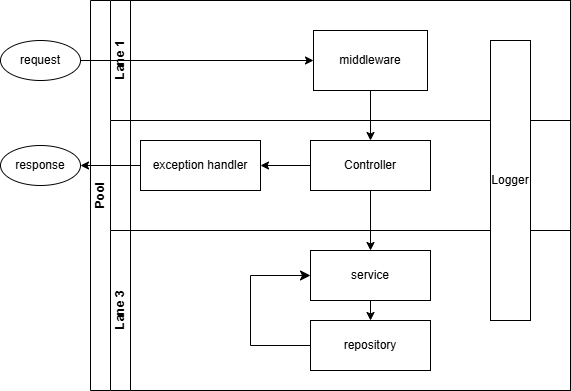

The diagram above was exported from draw.io. Its source (the exported page's mxGraphModel, read from the mxfile embedded in the PNG):
<mxGraphModel dx="1434" dy="858" grid="1" gridSize="10" guides="1" tooltips="1" connect="1" arrows="1" fold="1" page="1" pageScale="1" pageWidth="827" pageHeight="1169" math="0" shadow="0">
  <root>
    <mxCell id="0" />
    <mxCell id="1" parent="0" />
    <mxCell id="dNxyNK7c78bLwvsdeMH5-19" value="Pool" style="swimlane;html=1;childLayout=stackLayout;resizeParent=1;resizeParentMax=0;horizontal=0;startSize=20;horizontalStack=0;" parent="1" vertex="1">
      <mxGeometry x="120" y="120" width="480" height="390" as="geometry" />
    </mxCell>
    <mxCell id="dNxyNK7c78bLwvsdeMH5-20" value="Lane 1" style="swimlane;html=1;startSize=20;horizontal=0;" parent="dNxyNK7c78bLwvsdeMH5-19" vertex="1">
      <mxGeometry x="20" width="460" height="120" as="geometry" />
    </mxCell>
    <mxCell id="dNxyNK7c78bLwvsdeMH5-24" value="middleware" style="rounded=0;whiteSpace=wrap;html=1;fontFamily=Helvetica;fontSize=12;fontColor=#000000;align=center;" parent="dNxyNK7c78bLwvsdeMH5-20" vertex="1">
      <mxGeometry x="203" y="30" width="114" height="60" as="geometry" />
    </mxCell>
    <mxCell id="dNxyNK7c78bLwvsdeMH5-21" value="Lane 2" style="swimlane;html=1;startSize=20;horizontal=0;" parent="dNxyNK7c78bLwvsdeMH5-19" vertex="1">
      <mxGeometry x="20" y="120" width="460" height="270" as="geometry" />
    </mxCell>
    <mxCell id="dNxyNK7c78bLwvsdeMH5-26" value="Controller" style="rounded=0;whiteSpace=wrap;html=1;fontFamily=Helvetica;fontSize=12;fontColor=#000000;align=center;" parent="dNxyNK7c78bLwvsdeMH5-21" vertex="1">
      <mxGeometry x="200" y="20" width="120" height="50" as="geometry" />
    </mxCell>
    <mxCell id="dNxyNK7c78bLwvsdeMH5-22" value="Lane 3" style="swimlane;html=1;startSize=20;horizontal=0;" parent="dNxyNK7c78bLwvsdeMH5-21" vertex="1">
      <mxGeometry y="110" width="460" height="160" as="geometry" />
    </mxCell>
    <mxCell id="dNxyNK7c78bLwvsdeMH5-34" value="service" style="rounded=0;whiteSpace=wrap;html=1;fontFamily=Helvetica;fontSize=12;fontColor=#000000;align=center;" parent="dNxyNK7c78bLwvsdeMH5-22" vertex="1">
      <mxGeometry x="200" y="20" width="120" height="50" as="geometry" />
    </mxCell>
    <mxCell id="d6G9PGElPxzRdmLsxX6v-4" value="repository" style="rounded=0;whiteSpace=wrap;html=1;fontFamily=Helvetica;fontSize=12;fontColor=#000000;align=center;" parent="dNxyNK7c78bLwvsdeMH5-22" vertex="1">
      <mxGeometry x="200" y="90" width="120" height="50" as="geometry" />
    </mxCell>
    <mxCell id="d6G9PGElPxzRdmLsxX6v-10" value="" style="endArrow=classic;html=1;rounded=0;exitX=0.5;exitY=1;exitDx=0;exitDy=0;entryX=0.5;entryY=0;entryDx=0;entryDy=0;" parent="dNxyNK7c78bLwvsdeMH5-22" source="dNxyNK7c78bLwvsdeMH5-34" target="d6G9PGElPxzRdmLsxX6v-4" edge="1">
      <mxGeometry width="50" height="50" relative="1" as="geometry">
        <mxPoint x="270" y="80" as="sourcePoint" />
        <mxPoint x="320" y="30" as="targetPoint" />
      </mxGeometry>
    </mxCell>
    <mxCell id="d6G9PGElPxzRdmLsxX6v-12" value="" style="edgeStyle=elbowEdgeStyle;elbow=horizontal;endArrow=classic;html=1;curved=0;rounded=0;endSize=8;startSize=8;exitX=0;exitY=0.5;exitDx=0;exitDy=0;" parent="dNxyNK7c78bLwvsdeMH5-22" source="d6G9PGElPxzRdmLsxX6v-4" target="dNxyNK7c78bLwvsdeMH5-34" edge="1">
      <mxGeometry width="50" height="50" relative="1" as="geometry">
        <mxPoint x="270" y="420" as="sourcePoint" />
        <mxPoint x="320" y="370" as="targetPoint" />
        <Array as="points">
          <mxPoint x="140" y="120" />
        </Array>
      </mxGeometry>
    </mxCell>
    <mxCell id="d6G9PGElPxzRdmLsxX6v-3" value="exception handler" style="rounded=0;whiteSpace=wrap;html=1;fontFamily=Helvetica;fontSize=12;fontColor=#000000;align=center;" parent="dNxyNK7c78bLwvsdeMH5-21" vertex="1">
      <mxGeometry x="30" y="20" width="120" height="50" as="geometry" />
    </mxCell>
    <mxCell id="d6G9PGElPxzRdmLsxX6v-7" value="" style="endArrow=classic;html=1;rounded=0;entryX=1;entryY=0.5;entryDx=0;entryDy=0;exitX=0;exitY=0.5;exitDx=0;exitDy=0;" parent="dNxyNK7c78bLwvsdeMH5-21" source="dNxyNK7c78bLwvsdeMH5-26" target="d6G9PGElPxzRdmLsxX6v-3" edge="1">
      <mxGeometry width="50" height="50" relative="1" as="geometry">
        <mxPoint x="450" y="320" as="sourcePoint" />
        <mxPoint x="500" y="270" as="targetPoint" />
      </mxGeometry>
    </mxCell>
    <mxCell id="d6G9PGElPxzRdmLsxX6v-9" value="" style="endArrow=classic;html=1;rounded=0;exitX=0.5;exitY=1;exitDx=0;exitDy=0;entryX=0.5;entryY=0;entryDx=0;entryDy=0;" parent="dNxyNK7c78bLwvsdeMH5-21" source="dNxyNK7c78bLwvsdeMH5-26" target="dNxyNK7c78bLwvsdeMH5-34" edge="1">
      <mxGeometry width="50" height="50" relative="1" as="geometry">
        <mxPoint x="270" y="190" as="sourcePoint" />
        <mxPoint x="320" y="140" as="targetPoint" />
      </mxGeometry>
    </mxCell>
    <mxCell id="JRbR4zYpejD0vvRYR1kx-1" value="Logger" style="rounded=0;whiteSpace=wrap;html=1;" vertex="1" parent="dNxyNK7c78bLwvsdeMH5-21">
      <mxGeometry x="380" y="-80" width="40" height="280" as="geometry" />
    </mxCell>
    <mxCell id="d6G9PGElPxzRdmLsxX6v-8" value="" style="endArrow=classic;html=1;rounded=0;exitX=0.5;exitY=1;exitDx=0;exitDy=0;" parent="dNxyNK7c78bLwvsdeMH5-19" source="dNxyNK7c78bLwvsdeMH5-24" edge="1">
      <mxGeometry width="50" height="50" relative="1" as="geometry">
        <mxPoint x="290" y="310" as="sourcePoint" />
        <mxPoint x="280" y="140" as="targetPoint" />
      </mxGeometry>
    </mxCell>
    <mxCell id="dNxyNK7c78bLwvsdeMH5-23" value="request" style="ellipse;whiteSpace=wrap;html=1;" parent="1" vertex="1">
      <mxGeometry x="30" y="160" width="80" height="40" as="geometry" />
    </mxCell>
    <mxCell id="dNxyNK7c78bLwvsdeMH5-25" value="" style="edgeStyle=orthogonalEdgeStyle;rounded=0;orthogonalLoop=1;jettySize=auto;html=1;" parent="1" source="dNxyNK7c78bLwvsdeMH5-23" target="dNxyNK7c78bLwvsdeMH5-24" edge="1">
      <mxGeometry relative="1" as="geometry" />
    </mxCell>
    <mxCell id="d6G9PGElPxzRdmLsxX6v-5" value="response" style="ellipse;whiteSpace=wrap;html=1;" parent="1" vertex="1">
      <mxGeometry x="30" y="265" width="80" height="40" as="geometry" />
    </mxCell>
    <mxCell id="d6G9PGElPxzRdmLsxX6v-6" value="" style="endArrow=classic;html=1;rounded=0;exitX=0;exitY=0.5;exitDx=0;exitDy=0;" parent="1" source="d6G9PGElPxzRdmLsxX6v-3" target="d6G9PGElPxzRdmLsxX6v-5" edge="1">
      <mxGeometry width="50" height="50" relative="1" as="geometry">
        <mxPoint x="170" y="300" as="sourcePoint" />
        <mxPoint x="440" y="340" as="targetPoint" />
      </mxGeometry>
    </mxCell>
  </root>
</mxGraphModel>